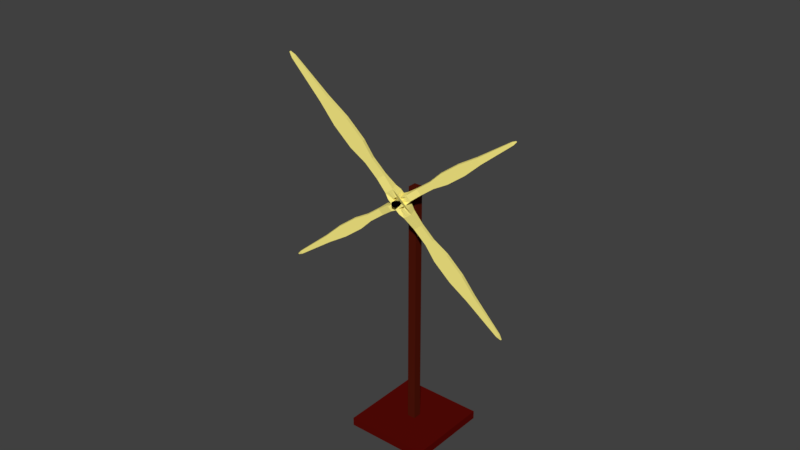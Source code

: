 # Source: airblade.blend  (saved by Blender 2.77.0; exported with 4.5.12 LTS)
import bpy
from mathutils import Matrix  # noqa: F401  (used for matrix-valued properties, if any)

bpy.ops.wm.read_factory_settings(use_empty=True)
scene = bpy.context.scene
scene.name = 'Scene'

# ---- collections
col_collection_1 = bpy.data.collections.new('Collection 1'); scene.collection.children.link(col_collection_1)

# ---- materials (node trees are filled in below, after node groups)
mat_blase = bpy.data.materials.new('blase')
mat_blase.alpha_threshold = 0.0
mat_blase.use_transparent_shadow = False
mat_blase.diffuse_color = (1.0, 0.8827, 0.2462, 1.0)
mat_blase.specular_color = (0.0, 0.0, 0.0)
mat_blase.roughness = 0.5
mat_material_001 = bpy.data.materials.new('Material.001')
mat_material_001.alpha_threshold = 0.0
mat_material_001.use_transparent_shadow = False
mat_material_001.diffuse_color = (0.0, 0.0, 0.0, 1.0)
mat_material_001.specular_color = (0.1679, 0.1679, 0.1679)
mat_material_001.roughness = 0.5
mat_hook = bpy.data.materials.new('hook')
mat_hook.alpha_threshold = 0.0
mat_hook.use_transparent_shadow = False
mat_hook.diffuse_color = (0.08001, 0.008004, 0.003257, 1.0)
mat_hook.roughness = 0.5
mat_base = bpy.data.materials.new('base')
mat_base.alpha_threshold = 0.0
mat_base.use_transparent_shadow = False
mat_base.diffuse_color = (0.1025, 0.003176, 0.001782, 1.0)
mat_base.specular_color = (0.0, 0.0, 0.0)
mat_base.roughness = 0.5

# ---- material node trees

# ---- world
world_world = bpy.data.worlds.new('World'); scene.world = world_world
world_world.color = (0.05088, 0.05088, 0.05088)
world_world.use_sun_shadow = False
world_world.sun_shadow_jitter_overblur = 0.0
world_world.cycles.sampling_method = 'MANUAL'

# ---- meshes
me_cube_004 = bpy.data.meshes.new('Cube.004')
me_cube_004.from_pydata([(28.97, -0.1626, 0.03582), (28.97, 0.1626, 0.03582), (28.97, -0.1626, -0.03582), (28.97, 0.1626, -0.03582), (28.97, 0.1626, 0.01194), (28.97, 0.1626, -0.01194), (28.97, -0.1626, -0.01194), (28.97, -0.1626, 0.01194), (-0.08113, -0.9807, 0.09807), (2.62, -0.786, 0.0786), (5.24, -0.3567, 0.0786), (5.24, 0.3567, 0.0786), (2.62, 0.786, 0.0786), (-0.08113, 0.9807, 0.09807), (5.24, 0.3567, -0.0786), (2.62, 0.786, -0.0786), (-0.08113, 0.9807, -0.09807), (5.24, -0.3567, -0.0786), (2.62, -0.786, -0.0786), (-0.08113, -0.9807, -0.09807), (5.24, -0.3567, -0.0262), (2.62, -0.786, -0.0262), (5.24, -0.3567, 0.0262), (2.62, -0.786, 0.0262), (5.24, 0.3567, 0.0262), (2.62, 0.786, 0.0262), (5.24, 0.3567, -0.0262), (2.62, 0.786, -0.0262), (1.553, -0.9807, 0.09807), (1.553, 0.9807, 0.09807), (1.553, 0.9807, -0.09807), (1.553, -0.9807, -0.09807), (1.139, -0.6834, -0.02278), (1.139, -0.6834, 0.02278), (1.139, 0.6834, 0.02278), (1.139, 0.6834, -0.02278), (0.7361, 0.9807, 0.09807), (0.7361, 0.9807, -0.09807), (0.7361, -0.9807, -0.09807), (0.7361, -0.9807, 0.09807), (28.97, 0.1626, -0.02388), (28.97, -0.1626, -0.02388), (5.24, -0.3567, -0.0524), (2.62, -0.786, -0.0524), (5.24, 0.3567, -0.0524), (2.62, 0.786, -0.0524), (0.9917, 0.595, -0.03967), (0.9917, -0.595, -0.03967), (0.5695, 0.6834, -0.04556), (0.5695, -0.6834, -0.04556), (28.97, -0.1626, 0.02388), (28.97, 0.1626, 0.02388), (5.24, 0.3567, 0.0524), (2.62, 0.786, 0.0524), (5.24, -0.3567, 0.0524), (2.62, -0.786, 0.0524), (0.9917, -0.595, 0.03967), (0.9917, 0.595, 0.03967), (0.5695, -0.6834, 0.04556), (0.5695, 0.6834, 0.04556), (8.569, -0.3567, 0.0786), (11.9, -0.3567, 0.1325), (11.9, 0.3567, 0.1325), (8.569, 0.3567, 0.0786), (11.9, 0.3567, -0.1325), (8.569, 0.3567, -0.0786), (11.9, -0.3567, -0.1325), (8.569, -0.3567, -0.0786), (11.9, -0.3567, -0.04418), (8.569, -0.3567, -0.0262), (11.9, -0.3567, 0.04418), (8.569, -0.3567, 0.0262), (11.9, 0.3567, 0.04418), (8.569, 0.3567, 0.0262), (11.9, 0.3567, -0.04418), (8.569, 0.3567, -0.0262), (11.9, 0.3567, -0.08836), (8.569, 0.3567, -0.0524), (11.9, -0.3567, -0.08836), (8.569, -0.3567, -0.0524), (11.9, -0.3567, 0.08836), (8.569, -0.3567, 0.0524), (11.9, 0.3567, 0.08836), (8.569, 0.3567, 0.0524), (16.35, -0.3567, 0.1325), (20.8, -0.3567, 0.0786), (20.8, 0.3567, 0.0786), (16.35, 0.3567, 0.1325), (20.8, 0.3567, -0.0786), (16.35, 0.3567, -0.1325), (20.8, -0.3567, -0.0786), (16.35, -0.3567, -0.1325), (20.8, -0.3567, -0.0262), (16.35, -0.3567, -0.04418), (20.8, -0.3567, 0.0262), (16.35, -0.3567, 0.04418), (20.8, 0.3567, 0.0262), (16.35, 0.3567, 0.04418), (20.8, 0.3567, -0.0262), (16.35, 0.3567, -0.04418), (20.8, 0.3567, -0.0524), (16.35, 0.3567, -0.08836), (20.8, -0.3567, -0.0524), (16.35, -0.3567, -0.08836), (20.8, -0.3567, 0.0524), (16.35, -0.3567, 0.08836), (20.8, 0.3567, 0.0524), (16.35, 0.3567, 0.08836), (29.94, -0.05191, 0.01144), (29.94, 0.05192, 0.01144), (29.94, -0.05191, -0.01144), (29.94, 0.05192, -0.01144), (29.94, 0.05192, 0.003814), (29.94, 0.05192, -0.003812), (29.94, -0.05191, -0.003812), (29.94, -0.05191, 0.003814), (29.94, 0.05192, -0.007625), (29.94, -0.05191, -0.007625), (29.94, -0.05191, 0.007626), (29.94, 0.05192, 0.007626), (-28.97, -0.1626, 0.03582), (-28.97, 0.1626, 0.03582), (-28.97, -0.1626, -0.03582), (-28.97, 0.1626, -0.03582), (-28.97, 0.1626, 0.01194), (-28.97, 0.1626, -0.01194), (-28.97, -0.1626, -0.01194), (-28.97, -0.1626, 0.01194), (0.08113, -0.9807, 0.09807), (-2.62, -0.786, 0.0786), (-5.24, -0.3567, 0.0786), (-5.24, 0.3567, 0.0786), (-2.62, 0.786, 0.0786), (0.08113, 0.9807, 0.09807), (-5.24, 0.3567, -0.0786), (-2.62, 0.786, -0.0786), (0.08113, 0.9807, -0.09807), (-5.24, -0.3567, -0.0786), (-2.62, -0.786, -0.0786), (0.08113, -0.9807, -0.09807), (-5.24, -0.3567, -0.0262), (-2.62, -0.786, -0.0262), (-5.24, -0.3567, 0.0262), (-2.62, -0.786, 0.0262), (-5.24, 0.3567, 0.0262), (-2.62, 0.786, 0.0262), (-5.24, 0.3567, -0.0262), (-2.62, 0.786, -0.0262), (-1.553, -0.9807, 0.09807), (-1.553, 0.9807, 0.09807), (-1.553, 0.9807, -0.09807), (-1.553, -0.9807, -0.09807), (-1.139, -0.6834, -0.02278), (-1.139, -0.6834, 0.02278), (-1.139, 0.6834, 0.02278), (-1.139, 0.6834, -0.02278), (-0.7361, 0.9807, 0.09807), (-0.7361, 0.9807, -0.09807), (-0.7361, -0.9807, -0.09807), (-0.7361, -0.9807, 0.09807), (-28.97, 0.1626, -0.02388), (-28.97, -0.1626, -0.02388), (-5.24, -0.3567, -0.0524), (-2.62, -0.786, -0.0524), (1.805e-07, -0.6834, -0.04556), (-5.24, 0.3567, -0.0524), (-2.62, 0.786, -0.0524), (-3.112e-09, 0.6834, -0.04556), (-0.9917, 0.595, -0.03967), (-0.9917, -0.595, -0.03967), (-0.5695, 0.6834, -0.04556), (-0.5695, -0.6834, -0.04556), (-28.97, -0.1626, 0.02388), (-28.97, 0.1626, 0.02388), (-5.24, 0.3567, 0.0524), (-2.62, 0.786, 0.0524), (-1.805e-07, 0.6834, 0.04556), (-5.24, -0.3567, 0.0524), (-2.62, -0.786, 0.0524), (3.112e-09, -0.6834, 0.04556), (-0.9917, -0.595, 0.03967), (-0.9917, 0.595, 0.03967), (-0.5695, -0.6834, 0.04556), (-0.5695, 0.6834, 0.04556), (-8.569, -0.3567, 0.0786), (-11.9, -0.3567, 0.1325), (-11.9, 0.3567, 0.1325), (-8.569, 0.3567, 0.0786), (-11.9, 0.3567, -0.1325), (-8.569, 0.3567, -0.0786), (-11.9, -0.3567, -0.1325), (-8.569, -0.3567, -0.0786), (-11.9, -0.3567, -0.04418), (-8.569, -0.3567, -0.0262), (-11.9, -0.3567, 0.04418), (-8.569, -0.3567, 0.0262), (-11.9, 0.3567, 0.04418), (-8.569, 0.3567, 0.0262), (-11.9, 0.3567, -0.04418), (-8.569, 0.3567, -0.0262), (-11.9, 0.3567, -0.08836), (-8.569, 0.3567, -0.0524), (-11.9, -0.3567, -0.08836), (-8.569, -0.3567, -0.0524), (-11.9, -0.3567, 0.08836), (-8.569, -0.3567, 0.0524), (-11.9, 0.3567, 0.08836), (-8.569, 0.3567, 0.0524), (-16.35, -0.3567, 0.1325), (-20.8, -0.3567, 0.0786), (-20.8, 0.3567, 0.0786), (-16.35, 0.3567, 0.1325), (-20.8, 0.3567, -0.0786), (-16.35, 0.3567, -0.1325), (-20.8, -0.3567, -0.0786), (-16.35, -0.3567, -0.1325), (-20.8, -0.3567, -0.0262), (-16.35, -0.3567, -0.04418), (-20.8, -0.3567, 0.0262), (-16.35, -0.3567, 0.04418), (-20.8, 0.3567, 0.0262), (-16.35, 0.3567, 0.04418), (-20.8, 0.3567, -0.0262), (-16.35, 0.3567, -0.04418), (-20.8, 0.3567, -0.0524), (-16.35, 0.3567, -0.08836), (-20.8, -0.3567, -0.0524), (-16.35, -0.3567, -0.08836), (-20.8, -0.3567, 0.0524), (-16.35, -0.3567, 0.08836), (-20.8, 0.3567, 0.0524), (-16.35, 0.3567, 0.08836), (-29.94, -0.05192, 0.01144), (-29.94, 0.05191, 0.01144), (-29.94, -0.05192, -0.01144), (-29.94, 0.05191, -0.01144), (-29.94, 0.05191, 0.003812), (-29.94, 0.05191, -0.003814), (-29.94, -0.05192, -0.003814), (-29.94, -0.05192, 0.003812), (-29.94, 0.05191, -0.007626), (-29.94, -0.05192, -0.007626), (-29.94, -0.05192, 0.007625), (-29.94, 0.05191, 0.007625), (-0.4557, -0.2068, 3.685), (-0.4557, 0.2068, 3.685), (0.4557, -0.2068, 3.685), (0.4557, 0.2068, 3.685), (-0.1519, 0.2068, 3.685), (0.1519, 0.2068, 3.685), (0.1519, -0.2068, 3.685), (-0.1519, -0.2068, 3.685), (-1.248, -1.248, -0.01032), (-1.0, -1.0, 0.3333), (-1.0, -0.4538, 0.6667), (-1.0, 0.4538, 0.6667), (-1.0, 1.0, 0.3333), (-1.248, 1.248, -0.01032), (1.0, 0.4538, 0.6667), (1.0, 1.0, 0.3333), (1.248, 1.248, -0.01032), (1.0, -0.4538, 0.6667), (1.0, -1.0, 0.3333), (1.248, -1.248, -0.01032), (0.3333, -0.4538, 0.6667), (0.3333, -1.0, 0.3333), (-0.3333, -0.4538, 0.6667), (-0.3333, -1.0, 0.3333), (-0.3333, 0.4538, 0.6667), (-0.3333, 1.0, 0.3333), (0.3333, 0.4538, 0.6667), (0.3333, 1.0, 0.3333), (-1.248, -1.248, 0.1976), (-1.248, 1.248, 0.1976), (1.248, 1.248, 0.1976), (1.248, -1.248, 0.1976), (0.2898, -0.8695, 0.1449), (-0.2898, -0.8695, 0.1449), (-0.2898, 0.8695, 0.1449), (0.2898, 0.8695, 0.1449), (-1.248, 1.248, 0.09366), (1.248, 1.248, 0.09366), (1.248, -1.248, 0.09366), (-1.248, -1.248, 0.09366), (0.3038, 0.2068, 3.685), (0.3038, -0.2068, 3.685), (0.6667, -0.4538, 0.6667), (0.6667, -1.0, 0.3333), (0.6667, 0.4538, 0.6667), (0.6667, 1.0, 0.3333), (0.5047, 0.757, 0.1262), (0.5047, -0.757, 0.1262), (0.5797, 0.8695, 0.07246), (0.5797, -0.8695, 0.07246), (-0.3038, -0.2068, 3.685), (-0.3038, 0.2068, 3.685), (-0.6667, 0.4538, 0.6667), (-0.6667, 1.0, 0.3333), (-0.6667, -0.4538, 0.6667), (-0.6667, -1.0, 0.3333), (-0.5047, -0.757, 0.1262), (-0.5047, 0.757, 0.1262), (-0.5797, -0.8695, 0.07246), (-0.5797, 0.8695, 0.07246), (-1.0, -0.4538, 1.09), (-1.686, -0.4538, 1.514), (-1.686, 0.4538, 1.514), (-1.0, 0.4538, 1.09), (1.686, 0.4538, 1.514), (1.0, 0.4538, 1.09), (1.686, -0.4538, 1.514), (1.0, -0.4538, 1.09), (0.5621, -0.4538, 1.514), (0.3333, -0.4538, 1.09), (-0.5621, -0.4538, 1.514), (-0.3333, -0.4538, 1.09), (-0.5621, 0.4538, 1.514), (-0.3333, 0.4538, 1.09), (0.5621, 0.4538, 1.514), (0.3333, 0.4538, 1.09), (1.124, 0.4538, 1.514), (0.6667, 0.4538, 1.09), (1.124, -0.4538, 1.514), (0.6667, -0.4538, 1.09), (-1.124, -0.4538, 1.514), (-0.6667, -0.4538, 1.09), (-1.124, 0.4538, 1.514), (-0.6667, 0.4538, 1.09), (-1.686, -0.4538, 2.08), (-1.0, -0.4538, 2.647), (-1.0, 0.4538, 2.647), (-1.686, 0.4538, 2.08), (1.0, 0.4538, 2.647), (1.686, 0.4538, 2.08), (1.0, -0.4538, 2.647), (1.686, -0.4538, 2.08), (0.3333, -0.4538, 2.647), (0.5621, -0.4538, 2.08), (-0.3333, -0.4538, 2.647), (-0.5621, -0.4538, 2.08), (-0.3333, 0.4538, 2.647), (-0.5621, 0.4538, 2.08), (0.3333, 0.4538, 2.647), (0.5621, 0.4538, 2.08), (0.6667, 0.4538, 2.647), (1.124, 0.4538, 2.08), (0.6667, -0.4538, 2.647), (1.124, -0.4538, 2.08), (-0.6667, -0.4538, 2.647), (-1.124, -0.4538, 2.08), (-0.6667, 0.4538, 2.647), (-1.124, 0.4538, 2.08), (-0.1455, -0.06605, 3.809), (-0.1455, 0.06605, 3.809), (0.1455, -0.06605, 3.809), (0.1455, 0.06605, 3.809), (-0.04851, 0.06605, 3.809), (0.04851, 0.06605, 3.809), (0.04851, -0.06605, 3.809), (-0.04851, -0.06605, 3.809), (0.09703, 0.06605, 3.809), (0.09703, -0.06605, 3.809), (-0.09703, -0.06605, 3.809), (-0.09703, 0.06605, 3.809), (-0.4557, -0.2068, -3.685), (-0.4557, 0.2068, -3.685), (0.4557, -0.2068, -3.685), (0.4557, 0.2068, -3.685), (-0.1519, 0.2068, -3.685), (0.1519, 0.2068, -3.685), (0.1519, -0.2068, -3.685), (-0.1519, -0.2068, -3.685), (-1.248, -1.248, 0.01032), (-1.0, -1.0, -0.3333), (-1.0, -0.4538, -0.6667), (-1.0, 0.4538, -0.6667), (-1.0, 1.0, -0.3333), (-1.248, 1.248, 0.01032), (1.0, 0.4538, -0.6667), (1.0, 1.0, -0.3333), (1.248, 1.248, 0.01032), (1.0, -0.4538, -0.6667), (1.0, -1.0, -0.3333), (1.248, -1.248, 0.01032), (0.3333, -0.4538, -0.6667), (0.3333, -1.0, -0.3333), (-0.3333, -0.4538, -0.6667), (-0.3333, -1.0, -0.3333), (-0.3333, 0.4538, -0.6667), (-0.3333, 1.0, -0.3333), (0.3333, 0.4538, -0.6667), (0.3333, 1.0, -0.3333), (-1.248, -1.248, -0.1976), (-1.248, 1.248, -0.1976), (1.248, 1.248, -0.1976), (1.248, -1.248, -0.1976), (0.2898, -0.8695, -0.1449), (-0.2898, -0.8695, -0.1449), (-0.2898, 0.8695, -0.1449), (0.2898, 0.8695, -0.1449), (-1.248, 1.248, -0.09366), (1.248, 1.248, -0.09366), (1.248, -1.248, -0.09366), (-1.248, -1.248, -0.09366), (0.3038, 0.2068, -3.685), (0.3038, -0.2068, -3.685), (0.6667, -0.4538, -0.6667), (0.6667, -1.0, -0.3333), (0.5797, -0.8695, 0.0), (0.6667, 0.4538, -0.6667), (0.6667, 1.0, -0.3333), (0.5797, 0.8695, 0.0), (0.5047, 0.757, -0.1262), (0.5047, -0.757, -0.1262), (0.5797, 0.8695, -0.07246), (0.5797, -0.8695, -0.07246), (-0.3038, -0.2068, -3.685), (-0.3038, 0.2068, -3.685), (-0.6667, 0.4538, -0.6667), (-0.6667, 1.0, -0.3333), (-0.5797, 0.8695, 0.0), (-0.6667, -0.4538, -0.6667), (-0.6667, -1.0, -0.3333), (-0.5797, -0.8695, 0.0), (-0.5047, -0.757, -0.1262), (-0.5047, 0.757, -0.1262), (-0.5797, -0.8695, -0.07246), (-0.5797, 0.8695, -0.07246), (-1.0, -0.4538, -1.09), (-1.686, -0.4538, -1.514), (-1.686, 0.4538, -1.514), (-1.0, 0.4538, -1.09), (1.686, 0.4538, -1.514), (1.0, 0.4538, -1.09), (1.686, -0.4538, -1.514), (1.0, -0.4538, -1.09), (0.5621, -0.4538, -1.514), (0.3333, -0.4538, -1.09), (-0.5621, -0.4538, -1.514), (-0.3333, -0.4538, -1.09), (-0.5621, 0.4538, -1.514), (-0.3333, 0.4538, -1.09), (0.5621, 0.4538, -1.514), (0.3333, 0.4538, -1.09), (1.124, 0.4538, -1.514), (0.6667, 0.4538, -1.09), (1.124, -0.4538, -1.514), (0.6667, -0.4538, -1.09), (-1.124, -0.4538, -1.514), (-0.6667, -0.4538, -1.09), (-1.124, 0.4538, -1.514), (-0.6667, 0.4538, -1.09), (-1.686, -0.4538, -2.08), (-1.0, -0.4538, -2.647), (-1.0, 0.4538, -2.647), (-1.686, 0.4538, -2.08), (1.0, 0.4538, -2.647), (1.686, 0.4538, -2.08), (1.0, -0.4538, -2.647), (1.686, -0.4538, -2.08), (0.3333, -0.4538, -2.647), (0.5621, -0.4538, -2.08), (-0.3333, -0.4538, -2.647), (-0.5621, -0.4538, -2.08), (-0.3333, 0.4538, -2.647), (-0.5621, 0.4538, -2.08), (0.3333, 0.4538, -2.647), (0.5621, 0.4538, -2.08), (0.6667, 0.4538, -2.647), (1.124, 0.4538, -2.08), (0.6667, -0.4538, -2.647), (1.124, -0.4538, -2.08), (-0.6667, -0.4538, -2.647), (-1.124, -0.4538, -2.08), (-0.6667, 0.4538, -2.647), (-1.124, 0.4538, -2.08), (-0.1455, -0.06605, -3.809), (-0.1455, 0.06605, -3.809), (0.1455, -0.06605, -3.809), (0.1455, 0.06605, -3.809), (-0.04851, 0.06605, -3.809), (0.04851, 0.06605, -3.809), (0.04851, -0.06605, -3.809), (-0.04851, -0.06605, -3.809), (0.09703, 0.06605, -3.809), (0.09703, -0.06605, -3.809), (-0.09703, -0.06605, -3.809), (-0.09703, 0.06605, -3.809)], [], [(3, 40, 116, 111), (40, 5, 113, 116), (4, 51, 119, 112), (73, 75, 26, 24), (24, 26, 27, 25), (83, 73, 24, 52), (52, 24, 25, 53), (69, 71, 22, 20), (20, 22, 23, 21), (79, 69, 20, 42), (42, 20, 21, 43), (81, 60, 10, 54), (54, 10, 9, 55), (58, 39, 8, 179), (65, 67, 17, 14), (14, 17, 18, 15), (37, 38, 19, 16), (77, 65, 14, 44), (44, 14, 15, 45), (48, 37, 16, 167), (60, 63, 11, 10), (10, 11, 12, 9), (39, 36, 13, 8), (9, 12, 29, 28), (45, 15, 30, 46), (15, 18, 31, 30), (55, 9, 28, 56), (43, 21, 32, 47), (21, 23, 33, 32), (53, 25, 34, 57), (25, 27, 35, 34), (167, 164, 49, 48), (46, 47, 32, 35), (33, 34, 35, 32), (28, 29, 36, 39), (46, 30, 37, 48), (30, 31, 38, 37), (56, 28, 39, 58), (57, 56, 58, 59), (31, 47, 49, 38), (56, 57, 34, 33), (18, 43, 47, 31), (27, 45, 46, 35), (59, 58, 179, 176), (26, 44, 45, 27), (75, 77, 44, 26), (38, 49, 164, 19), (17, 42, 43, 18), (67, 79, 42, 17), (7, 6, 114, 115), (29, 57, 59, 36), (49, 47, 46, 48), (12, 53, 57, 29), (23, 55, 56, 33), (22, 54, 55, 23), (71, 81, 54, 22), (36, 59, 176, 13), (11, 52, 53, 12), (63, 83, 52, 11), (1, 0, 108, 109), (87, 107, 82, 62), (62, 82, 83, 63), (95, 105, 80, 70), (70, 80, 81, 71), (91, 103, 78, 66), (66, 78, 79, 67), (99, 101, 76, 74), (74, 76, 77, 75), (84, 87, 62, 61), (61, 62, 63, 60), (101, 89, 64, 76), (76, 64, 65, 77), (89, 91, 66, 64), (64, 66, 67, 65), (105, 84, 61, 80), (80, 61, 60, 81), (103, 93, 68, 78), (78, 68, 69, 79), (93, 95, 70, 68), (68, 70, 71, 69), (107, 97, 72, 82), (82, 72, 73, 83), (97, 99, 74, 72), (72, 74, 75, 73), (4, 5, 98, 96), (96, 98, 99, 97), (51, 4, 96, 106), (106, 96, 97, 107), (6, 7, 94, 92), (92, 94, 95, 93), (41, 6, 92, 102), (102, 92, 93, 103), (50, 0, 85, 104), (104, 85, 84, 105), (3, 2, 90, 88), (88, 90, 91, 89), (40, 3, 88, 100), (100, 88, 89, 101), (0, 1, 86, 85), (85, 86, 87, 84), (5, 40, 100, 98), (98, 100, 101, 99), (2, 41, 102, 90), (90, 102, 103, 91), (7, 50, 104, 94), (94, 104, 105, 95), (1, 51, 106, 86), (86, 106, 107, 87), (118, 119, 109, 108), (117, 116, 113, 114), (114, 113, 112, 115), (110, 111, 116, 117), (115, 112, 119, 118), (50, 7, 115, 118), (5, 4, 112, 113), (41, 2, 110, 117), (2, 3, 111, 110), (51, 1, 109, 119), (6, 41, 117, 114), (0, 50, 118, 108), (123, 235, 240, 160), (160, 240, 237, 125), (124, 236, 243, 173), (197, 144, 146, 199), (144, 145, 147, 146), (207, 174, 144, 197), (174, 175, 145, 144), (193, 140, 142, 195), (140, 141, 143, 142), (203, 162, 140, 193), (162, 163, 141, 140), (205, 177, 130, 184), (177, 178, 129, 130), (182, 179, 128, 159), (189, 134, 137, 191), (134, 135, 138, 137), (157, 136, 139, 158), (201, 165, 134, 189), (165, 166, 135, 134), (170, 167, 136, 157), (184, 130, 131, 187), (130, 129, 132, 131), (159, 128, 133, 156), (129, 148, 149, 132), (166, 168, 150, 135), (135, 150, 151, 138), (178, 180, 148, 129), (163, 169, 152, 141), (141, 152, 153, 143), (175, 181, 154, 145), (145, 154, 155, 147), (167, 170, 171, 164), (168, 155, 152, 169), (153, 152, 155, 154), (148, 159, 156, 149), (168, 170, 157, 150), (150, 157, 158, 151), (180, 182, 159, 148), (181, 183, 182, 180), (151, 158, 171, 169), (180, 153, 154, 181), (138, 151, 169, 163), (147, 155, 168, 166), (183, 176, 179, 182), (146, 147, 166, 165), (199, 146, 165, 201), (158, 139, 164, 171), (137, 138, 163, 162), (191, 137, 162, 203), (127, 239, 238, 126), (149, 156, 183, 181), (171, 170, 168, 169), (132, 149, 181, 175), (143, 153, 180, 178), (142, 143, 178, 177), (195, 142, 177, 205), (156, 133, 176, 183), (131, 132, 175, 174), (187, 131, 174, 207), (121, 233, 232, 120), (211, 186, 206, 231), (186, 187, 207, 206), (219, 194, 204, 229), (194, 195, 205, 204), (215, 190, 202, 227), (190, 191, 203, 202), (223, 198, 200, 225), (198, 199, 201, 200), (208, 185, 186, 211), (185, 184, 187, 186), (225, 200, 188, 213), (200, 201, 189, 188), (213, 188, 190, 215), (188, 189, 191, 190), (229, 204, 185, 208), (204, 205, 184, 185), (227, 202, 192, 217), (202, 203, 193, 192), (217, 192, 194, 219), (192, 193, 195, 194), (231, 206, 196, 221), (206, 207, 197, 196), (221, 196, 198, 223), (196, 197, 199, 198), (124, 220, 222, 125), (220, 221, 223, 222), (173, 230, 220, 124), (230, 231, 221, 220), (126, 216, 218, 127), (216, 217, 219, 218), (161, 226, 216, 126), (226, 227, 217, 216), (172, 228, 209, 120), (228, 229, 208, 209), (123, 212, 214, 122), (212, 213, 215, 214), (160, 224, 212, 123), (224, 225, 213, 212), (120, 209, 210, 121), (209, 208, 211, 210), (125, 222, 224, 160), (222, 223, 225, 224), (122, 214, 226, 161), (214, 215, 227, 226), (127, 218, 228, 172), (218, 219, 229, 228), (121, 210, 230, 173), (210, 211, 231, 230), (242, 232, 233, 243), (241, 238, 237, 240), (238, 239, 236, 237), (234, 241, 240, 235), (239, 242, 243, 236), (172, 242, 239, 127), (125, 237, 236, 124), (161, 241, 234, 122), (122, 234, 235, 123), (173, 243, 233, 121), (126, 238, 241, 161), (120, 232, 242, 172), (247, 284, 360, 355), (284, 249, 357, 360), (248, 295, 363, 356), (317, 319, 270, 268), (268, 270, 271, 269), (327, 317, 268, 296), (296, 268, 269, 297), (313, 315, 266, 264), (264, 266, 267, 265), (323, 313, 264, 286), (286, 264, 265, 287), (325, 304, 254, 298), (298, 254, 253, 299), (302, 283, 252, 423), (309, 311, 261, 258), (258, 261, 262, 259), (281, 282, 263, 260), (321, 309, 258, 288), (288, 258, 259, 289), (292, 281, 260, 411), (304, 307, 255, 254), (254, 255, 256, 253), (283, 280, 257, 252), (253, 256, 273, 272), (289, 259, 274, 290), (259, 262, 275, 274), (299, 253, 272, 300), (287, 265, 276, 291), (265, 267, 277, 276), (297, 269, 278, 301), (269, 271, 279, 278), (411, 408, 293, 292), (290, 291, 276, 279), (277, 278, 279, 276), (272, 273, 280, 283), (290, 274, 281, 292), (274, 275, 282, 281), (300, 272, 283, 302), (301, 300, 302, 303), (275, 291, 293, 282), (300, 301, 278, 277), (262, 287, 291, 275), (271, 289, 290, 279), (303, 302, 423, 420), (270, 288, 289, 271), (319, 321, 288, 270), (282, 293, 408, 263), (261, 286, 287, 262), (311, 323, 286, 261), (251, 250, 358, 359), (273, 301, 303, 280), (293, 291, 290, 292), (256, 297, 301, 273), (267, 299, 300, 277), (266, 298, 299, 267), (315, 325, 298, 266), (280, 303, 420, 257), (255, 296, 297, 256), (307, 327, 296, 255), (245, 244, 352, 353), (331, 351, 326, 306), (306, 326, 327, 307), (339, 349, 324, 314), (314, 324, 325, 315), (335, 347, 322, 310), (310, 322, 323, 311), (343, 345, 320, 318), (318, 320, 321, 319), (328, 331, 306, 305), (305, 306, 307, 304), (345, 333, 308, 320), (320, 308, 309, 321), (333, 335, 310, 308), (308, 310, 311, 309), (349, 328, 305, 324), (324, 305, 304, 325), (347, 337, 312, 322), (322, 312, 313, 323), (337, 339, 314, 312), (312, 314, 315, 313), (351, 341, 316, 326), (326, 316, 317, 327), (341, 343, 318, 316), (316, 318, 319, 317), (248, 249, 342, 340), (340, 342, 343, 341), (295, 248, 340, 350), (350, 340, 341, 351), (250, 251, 338, 336), (336, 338, 339, 337), (285, 250, 336, 346), (346, 336, 337, 347), (294, 244, 329, 348), (348, 329, 328, 349), (247, 246, 334, 332), (332, 334, 335, 333), (284, 247, 332, 344), (344, 332, 333, 345), (244, 245, 330, 329), (329, 330, 331, 328), (249, 284, 344, 342), (342, 344, 345, 343), (246, 285, 346, 334), (334, 346, 347, 335), (251, 294, 348, 338), (338, 348, 349, 339), (245, 295, 350, 330), (330, 350, 351, 331), (362, 363, 353, 352), (361, 360, 357, 358), (358, 357, 356, 359), (354, 355, 360, 361), (359, 356, 363, 362), (294, 251, 359, 362), (249, 248, 356, 357), (285, 246, 354, 361), (246, 247, 355, 354), (295, 245, 353, 363), (250, 285, 361, 358), (244, 294, 362, 352), (367, 479, 484, 404), (404, 484, 481, 369), (368, 480, 487, 417), (441, 388, 390, 443), (388, 389, 391, 390), (451, 418, 388, 441), (418, 419, 389, 388), (437, 384, 386, 439), (384, 385, 387, 386), (447, 406, 384, 437), (406, 407, 385, 384), (449, 421, 374, 428), (421, 422, 373, 374), (426, 423, 372, 403), (433, 378, 381, 435), (378, 379, 382, 381), (401, 380, 383, 402), (445, 409, 378, 433), (409, 410, 379, 378), (414, 411, 380, 401), (428, 374, 375, 431), (374, 373, 376, 375), (403, 372, 377, 400), (373, 392, 393, 376), (410, 412, 394, 379), (379, 394, 395, 382), (422, 424, 392, 373), (407, 413, 396, 385), (385, 396, 397, 387), (419, 425, 398, 389), (389, 398, 399, 391), (411, 414, 415, 408), (412, 399, 396, 413), (397, 396, 399, 398), (392, 403, 400, 393), (412, 414, 401, 394), (394, 401, 402, 395), (424, 426, 403, 392), (425, 427, 426, 424), (395, 402, 415, 413), (424, 397, 398, 425), (382, 395, 413, 407), (391, 399, 412, 410), (427, 420, 423, 426), (390, 391, 410, 409), (443, 390, 409, 445), (402, 383, 408, 415), (381, 382, 407, 406), (435, 381, 406, 447), (371, 483, 482, 370), (393, 400, 427, 425), (415, 414, 412, 413), (376, 393, 425, 419), (387, 397, 424, 422), (386, 387, 422, 421), (439, 386, 421, 449), (400, 377, 420, 427), (375, 376, 419, 418), (431, 375, 418, 451), (365, 477, 476, 364), (455, 430, 450, 475), (430, 431, 451, 450), (463, 438, 448, 473), (438, 439, 449, 448), (459, 434, 446, 471), (434, 435, 447, 446), (467, 442, 444, 469), (442, 443, 445, 444), (452, 429, 430, 455), (429, 428, 431, 430), (469, 444, 432, 457), (444, 445, 433, 432), (457, 432, 434, 459), (432, 433, 435, 434), (473, 448, 429, 452), (448, 449, 428, 429), (471, 446, 436, 461), (446, 447, 437, 436), (461, 436, 438, 463), (436, 437, 439, 438), (475, 450, 440, 465), (450, 451, 441, 440), (465, 440, 442, 467), (440, 441, 443, 442), (368, 464, 466, 369), (464, 465, 467, 466), (417, 474, 464, 368), (474, 475, 465, 464), (370, 460, 462, 371), (460, 461, 463, 462), (405, 470, 460, 370), (470, 471, 461, 460), (416, 472, 453, 364), (472, 473, 452, 453), (367, 456, 458, 366), (456, 457, 459, 458), (404, 468, 456, 367), (468, 469, 457, 456), (364, 453, 454, 365), (453, 452, 455, 454), (369, 466, 468, 404), (466, 467, 469, 468), (366, 458, 470, 405), (458, 459, 471, 470), (371, 462, 472, 416), (462, 463, 473, 472), (365, 454, 474, 417), (454, 455, 475, 474), (486, 476, 477, 487), (485, 482, 481, 484), (482, 483, 480, 481), (478, 485, 484, 479), (483, 486, 487, 480), (416, 486, 483, 371), (369, 481, 480, 368), (405, 485, 478, 366), (366, 478, 479, 367), (417, 487, 477, 365), (370, 482, 485, 405), (364, 476, 486, 416)])
me_cube_004.materials.append(mat_blase)
me_cube_004.use_remesh_preserve_volume = False
me_cube_004.use_remesh_preserve_attributes = False
me_cube_004.use_mirror_vertex_groups = False
me_cube_004.update()
me_cube_003 = bpy.data.meshes.new('Cube.003')
me_cube_003.from_pydata([(-1.0, -1.0, -1.0), (-1.0, -1.0, 1.0), (-1.0, 1.0, -1.0), (-1.0, 1.0, 1.0), (1.0, -1.0, -1.0), (1.0, -1.0, 1.0), (1.0, 1.0, -1.0), (1.0, 1.0, 1.0)], [], [(1, 3, 2, 0), (3, 7, 6, 2), (7, 5, 4, 6), (5, 1, 0, 4), (0, 2, 6, 4), (5, 7, 3, 1)])
me_cube_003.materials.append(mat_material_001)
me_cube_003.use_remesh_preserve_volume = False
me_cube_003.use_remesh_preserve_attributes = False
me_cube_003.use_mirror_vertex_groups = False
me_cube_003.update()
me_cube_002 = bpy.data.meshes.new('Cube.002')
me_cube_002.from_pydata([(-1.0, -1.0, -1.0), (-1.0, -1.0, 1.0), (-1.0, 1.0, -1.0), (-1.0, 1.0, 1.0), (1.0, -1.0, -1.0), (1.0, -1.0, 1.0), (1.0, 1.0, -1.0), (1.0, 1.0, 1.0)], [], [(1, 3, 2, 0), (3, 7, 6, 2), (7, 5, 4, 6), (5, 1, 0, 4), (0, 2, 6, 4), (5, 7, 3, 1)])
me_cube_002.materials.append(mat_hook)
me_cube_002.use_remesh_preserve_volume = False
me_cube_002.use_remesh_preserve_attributes = False
me_cube_002.use_mirror_vertex_groups = False
me_cube_002.update()
me_cube_001 = bpy.data.meshes.new('Cube.001')
me_cube_001.from_pydata([(-1.0, -1.0, -1.0), (-1.0, -1.0, 1.0), (-1.0, 1.0, -1.0), (-1.0, 1.0, 1.0), (1.0, -1.0, -1.0), (1.0, -1.0, 1.0), (1.0, 1.0, -1.0), (1.0, 1.0, 1.0)], [], [(1, 3, 2, 0), (3, 7, 6, 2), (7, 5, 4, 6), (5, 1, 0, 4), (0, 2, 6, 4), (5, 7, 3, 1)])
me_cube_001.materials.append(mat_base)
me_cube_001.use_remesh_preserve_volume = False
me_cube_001.use_remesh_preserve_attributes = False
me_cube_001.use_mirror_vertex_groups = False
me_cube_001.update()

# ---- objects
ob_cube_003 = bpy.data.objects.new('Cube.003', me_cube_004)
ob_cube_002 = bpy.data.objects.new('Cube.002', me_cube_003)
ob_cube_001 = bpy.data.objects.new('Cube.001', me_cube_002)
ob_cube = bpy.data.objects.new('Cube', me_cube_001)

# ---- transforms, parenting, visibility, modifiers, constraints
ob_cube_003.location = (0.0, -0.5072, 5.827)
ob_cube_003.rotation_euler = (0.1029, -0.6205, 0.2975)
ob_cube_003.scale = (0.1, 0.1, 1.0)
ob_cube_003.lineart.crease_threshold = 0.0
ob_cube_002.location = (0.0, -0.2215, 5.824)
ob_cube_002.scale = (0.05, 0.5, 0.05)
ob_cube_002.lineart.crease_threshold = 0.0
ob_cube_001.location = (0.0, 0.0, 3.0)
ob_cube_001.scale = (0.1, 0.1, 3.0)
ob_cube_001.lineart.crease_threshold = 0.0
ob_cube.location = (0.0, 0.0, 0.0)
ob_cube.scale = (1.0, 1.0, 0.1)
ob_cube.lineart.crease_threshold = 0.0

# ---- collection membership
col_collection_1.objects.link(ob_cube_003)
col_collection_1.objects.link(ob_cube_002)
col_collection_1.objects.link(ob_cube_001)
col_collection_1.objects.link(ob_cube)

# ---- scene / render settings (as saved in the file)
scene.frame_start = 1; scene.frame_end = 250; scene.frame_set(1)
scene.render.engine = 'BLENDER_EEVEE_NEXT'
scene.render.resolution_percentage = 50
scene.render.dither_intensity = 0.0
scene.cycles.use_denoising = False
scene.cycles.samples = 128
scene.cycles.sampling_pattern = 'TABULATED_SOBOL'
scene.cycles.light_sampling_threshold = 0.0
scene.cycles.use_adaptive_sampling = False
scene.cycles.use_light_tree = False
scene.cycles.blur_glossy = 0.0
scene.cycles.sample_clamp_indirect = 0.0
scene.view_settings.view_transform = 'Standard'
bpy.context.view_layer.update()

# ---- added for rendering (the .blend has no active camera and no usable light): camera, sun
cam_auto = bpy.data.cameras.new('AutoCamera')
cam_auto.lens = 50.0
cam_auto.sensor_width = 36.0
cam_auto.clip_end = 1000.0
ob_auto_camera = bpy.data.objects.new('AutoCamera', cam_auto)
scene.collection.objects.link(ob_auto_camera)
ob_auto_camera.location = (13.2691, -16.4301, 15.8957)
ob_auto_camera.rotation_euler = (1.09748, -7.21219e-08, 0.694738)
scene.camera = ob_auto_camera
light_auto_sun = bpy.data.lights.new('AutoSun', 'SUN')
light_auto_sun.energy = 3.0
light_auto_sun.angle = 0.0523599
ob_auto_sun = bpy.data.objects.new('AutoSun', light_auto_sun)
scene.collection.objects.link(ob_auto_sun)
ob_auto_sun.rotation_euler = (0.872665, 0.174533, 0.523599)
bpy.context.view_layer.update()
